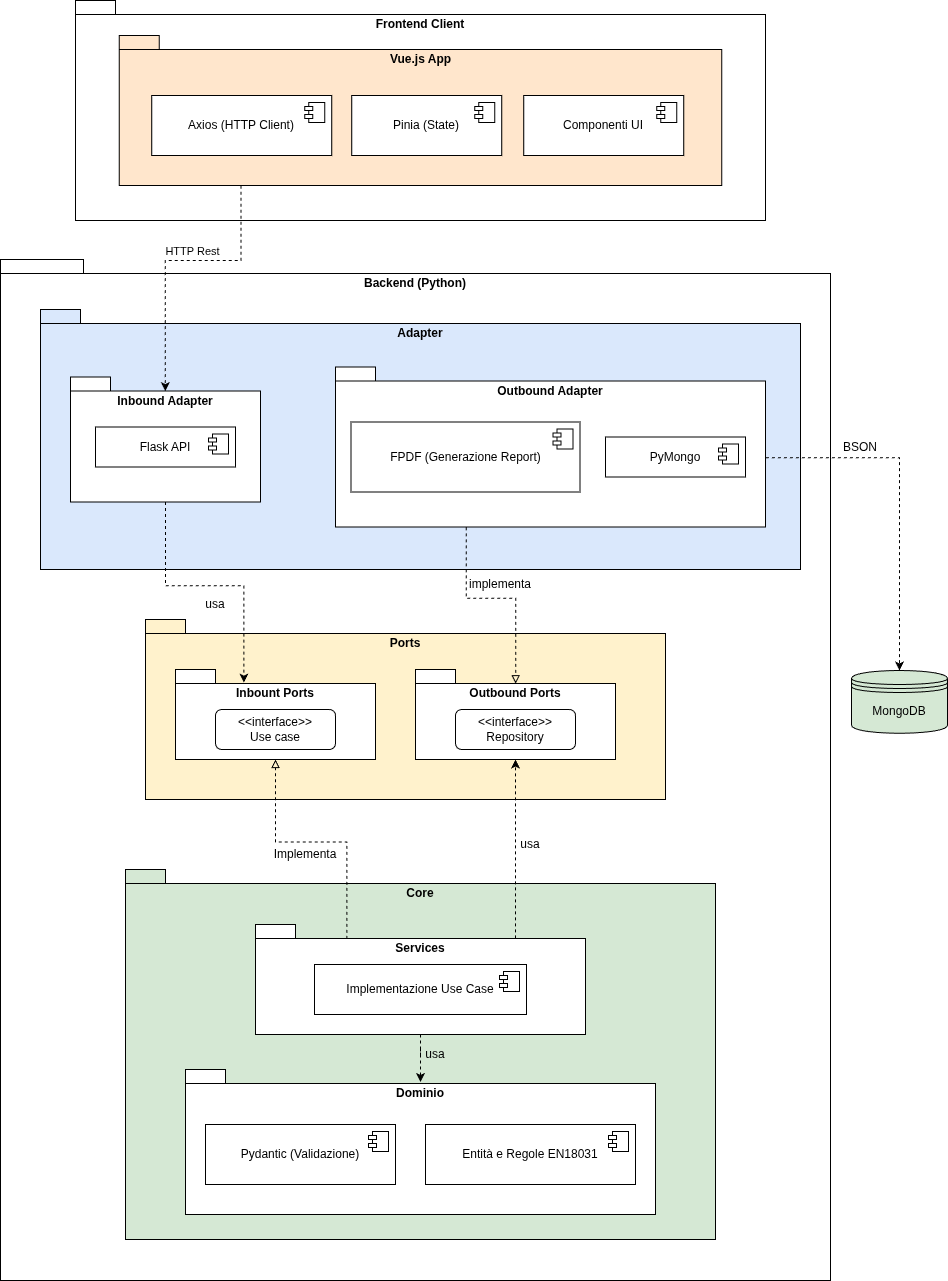

The diagram above was exported from draw.io. Its source (the exported page's mxGraphModel, read from the mxfile embedded in the PNG):
<mxGraphModel dx="3830" dy="998" grid="1" gridSize="10" guides="1" tooltips="1" connect="1" arrows="1" fold="1" page="1" pageScale="1" pageWidth="827" pageHeight="1169" math="0" shadow="0">
  <root>
    <mxCell id="0" />
    <mxCell id="1" parent="0" />
    <mxCell id="x1eNR2vsrPVVi9132u2q-64" parent="1" style="shape=folder;fontStyle=1;spacingTop=10;tabWidth=40;tabHeight=14;tabPosition=left;html=1;whiteSpace=wrap;verticalAlign=top;" value="Frontend Client" vertex="1">
      <mxGeometry height="220" width="690" x="-1725" y="50" as="geometry" />
    </mxCell>
    <mxCell id="x1eNR2vsrPVVi9132u2q-63" parent="1" style="shape=folder;fontStyle=1;spacingTop=10;tabWidth=40;tabHeight=14;tabPosition=left;html=1;whiteSpace=wrap;verticalAlign=top;fillColor=#ffe6cc;strokeColor=#000000;" value="Vue.js App" vertex="1">
      <mxGeometry height="150" width="602.5" x="-1681.25" y="85" as="geometry" />
    </mxCell>
    <mxCell id="x1eNR2vsrPVVi9132u2q-55" parent="1" style="shape=folder;fontStyle=1;spacingTop=10;tabWidth=40;tabHeight=14;tabPosition=left;html=1;whiteSpace=wrap;verticalAlign=top;" value="Backend (Python)" vertex="1">
      <mxGeometry height="1021" width="830" x="-1800" y="309" as="geometry" />
    </mxCell>
    <mxCell id="x1eNR2vsrPVVi9132u2q-43" parent="1" style="shape=folder;fontStyle=1;spacingTop=10;tabWidth=40;tabHeight=14;tabPosition=left;html=1;whiteSpace=wrap;verticalAlign=top;fillColor=#dae8fc;strokeColor=#000000;" value="Adapter" vertex="1">
      <mxGeometry height="260" width="760" x="-1760" y="359" as="geometry" />
    </mxCell>
    <mxCell id="x1eNR2vsrPVVi9132u2q-42" parent="1" style="shape=folder;fontStyle=1;spacingTop=10;tabWidth=40;tabHeight=14;tabPosition=left;html=1;whiteSpace=wrap;verticalAlign=top;" value="Outbound Adapter" vertex="1">
      <mxGeometry height="160" width="430" x="-1465" y="416.5" as="geometry" />
    </mxCell>
    <mxCell id="x1eNR2vsrPVVi9132u2q-41" parent="1" style="shape=folder;fontStyle=1;spacingTop=10;tabWidth=40;tabHeight=14;tabPosition=left;html=1;whiteSpace=wrap;verticalAlign=top;" value="Inbound Adapter" vertex="1">
      <mxGeometry height="125" width="190" x="-1730" y="426.5" as="geometry" />
    </mxCell>
    <mxCell id="x1eNR2vsrPVVi9132u2q-22" parent="1" style="shape=folder;fontStyle=1;spacingTop=10;tabWidth=40;tabHeight=14;tabPosition=left;html=1;whiteSpace=wrap;verticalAlign=top;strokeColor=#000000;fillColor=#fff2cc;" value="Ports" vertex="1">
      <mxGeometry height="180" width="520" x="-1655" y="669" as="geometry" />
    </mxCell>
    <mxCell id="x1eNR2vsrPVVi9132u2q-21" parent="1" style="shape=folder;fontStyle=1;spacingTop=10;tabWidth=40;tabHeight=14;tabPosition=left;html=1;whiteSpace=wrap;verticalAlign=top;" value="Outbound Ports" vertex="1">
      <mxGeometry height="90" width="200" x="-1385" y="719" as="geometry" />
    </mxCell>
    <mxCell id="x1eNR2vsrPVVi9132u2q-16" parent="1" style="shape=folder;fontStyle=1;spacingTop=10;tabWidth=40;tabHeight=14;tabPosition=left;html=1;whiteSpace=wrap;verticalAlign=top;fillColor=#d5e8d4;strokeColor=#000000;" value="Core" vertex="1">
      <mxGeometry height="370" width="590" x="-1675" y="919" as="geometry" />
    </mxCell>
    <mxCell id="x1eNR2vsrPVVi9132u2q-2" parent="1" style="shape=folder;fontStyle=1;spacingTop=10;tabWidth=40;tabHeight=14;tabPosition=left;html=1;whiteSpace=wrap;verticalAlign=top;" value="Dominio" vertex="1">
      <mxGeometry height="145" width="470" x="-1615" y="1119" as="geometry" />
    </mxCell>
    <mxCell id="x1eNR2vsrPVVi9132u2q-3" parent="1" style="html=1;dropTarget=0;whiteSpace=wrap;" value="Pydantic (Validazione)" vertex="1">
      <mxGeometry height="60" width="190" x="-1595" y="1174" as="geometry" />
    </mxCell>
    <mxCell id="x1eNR2vsrPVVi9132u2q-4" parent="x1eNR2vsrPVVi9132u2q-3" style="shape=module;jettyWidth=8;jettyHeight=4;" value="" vertex="1">
      <mxGeometry height="20" relative="1" width="20" x="1" as="geometry">
        <mxPoint x="-27" y="7" as="offset" />
      </mxGeometry>
    </mxCell>
    <mxCell id="x1eNR2vsrPVVi9132u2q-5" parent="1" style="html=1;dropTarget=0;whiteSpace=wrap;" value="Entità e Regole EN18031" vertex="1">
      <mxGeometry height="60" width="210" x="-1375" y="1174" as="geometry" />
    </mxCell>
    <mxCell id="x1eNR2vsrPVVi9132u2q-6" parent="x1eNR2vsrPVVi9132u2q-5" style="shape=module;jettyWidth=8;jettyHeight=4;" value="" vertex="1">
      <mxGeometry height="20" relative="1" width="20" x="1" as="geometry">
        <mxPoint x="-27" y="7" as="offset" />
      </mxGeometry>
    </mxCell>
    <mxCell id="x1eNR2vsrPVVi9132u2q-11" parent="1" style="shape=folder;fontStyle=1;spacingTop=10;tabWidth=40;tabHeight=14;tabPosition=left;html=1;whiteSpace=wrap;verticalAlign=top;" value="Services" vertex="1">
      <mxGeometry height="110" width="330" x="-1545" y="974" as="geometry" />
    </mxCell>
    <mxCell id="x1eNR2vsrPVVi9132u2q-12" parent="1" style="html=1;dropTarget=0;whiteSpace=wrap;" value="Implementazione Use Case" vertex="1">
      <mxGeometry height="50" width="212" x="-1486" y="1014" as="geometry" />
    </mxCell>
    <mxCell id="x1eNR2vsrPVVi9132u2q-13" parent="x1eNR2vsrPVVi9132u2q-12" style="shape=module;jettyWidth=8;jettyHeight=4;" value="" vertex="1">
      <mxGeometry height="20" relative="1" width="20" x="1" as="geometry">
        <mxPoint x="-27" y="7" as="offset" />
      </mxGeometry>
    </mxCell>
    <mxCell id="x1eNR2vsrPVVi9132u2q-14" edge="1" parent="1" source="x1eNR2vsrPVVi9132u2q-11" style="edgeStyle=orthogonalEdgeStyle;rounded=0;orthogonalLoop=1;jettySize=auto;html=1;entryX=0.5;entryY=0.086;entryDx=0;entryDy=0;entryPerimeter=0;dashed=1;" target="x1eNR2vsrPVVi9132u2q-2">
      <mxGeometry relative="1" as="geometry" />
    </mxCell>
    <mxCell id="x1eNR2vsrPVVi9132u2q-15" parent="1" style="text;html=1;whiteSpace=wrap;strokeColor=none;fillColor=none;align=center;verticalAlign=middle;rounded=0;" value="usa" vertex="1">
      <mxGeometry height="30" width="60" x="-1395" y="1089" as="geometry" />
    </mxCell>
    <mxCell id="x1eNR2vsrPVVi9132u2q-20" parent="1" style="shape=folder;fontStyle=1;spacingTop=10;tabWidth=40;tabHeight=14;tabPosition=left;html=1;whiteSpace=wrap;verticalAlign=top;" value="Inbount Ports" vertex="1">
      <mxGeometry height="90" width="200" x="-1625" y="719" as="geometry" />
    </mxCell>
    <mxCell id="x1eNR2vsrPVVi9132u2q-17" parent="1" style="rounded=1;whiteSpace=wrap;html=1;" value="&amp;lt;&amp;lt;interface&amp;gt;&amp;gt;&lt;div&gt;Use case&lt;/div&gt;" vertex="1">
      <mxGeometry height="40" width="120" x="-1585" y="759" as="geometry" />
    </mxCell>
    <mxCell id="x1eNR2vsrPVVi9132u2q-18" parent="1" style="rounded=1;whiteSpace=wrap;html=1;" value="&amp;lt;&amp;lt;interface&amp;gt;&amp;gt;&lt;div&gt;Repository&lt;/div&gt;" vertex="1">
      <mxGeometry height="40" width="120" x="-1345" y="759" as="geometry" />
    </mxCell>
    <mxCell id="x1eNR2vsrPVVi9132u2q-24" edge="1" parent="1" source="x1eNR2vsrPVVi9132u2q-11" style="edgeStyle=orthogonalEdgeStyle;rounded=0;orthogonalLoop=1;jettySize=auto;html=1;entryX=0.5;entryY=1;entryDx=0;entryDy=0;entryPerimeter=0;exitX=0.788;exitY=0.126;exitDx=0;exitDy=0;exitPerimeter=0;dashed=1;" target="x1eNR2vsrPVVi9132u2q-21">
      <mxGeometry relative="1" as="geometry" />
    </mxCell>
    <mxCell id="x1eNR2vsrPVVi9132u2q-25" edge="1" parent="1" source="x1eNR2vsrPVVi9132u2q-11" style="edgeStyle=orthogonalEdgeStyle;rounded=0;orthogonalLoop=1;jettySize=auto;html=1;entryX=0.5;entryY=1;entryDx=0;entryDy=0;entryPerimeter=0;exitX=0.277;exitY=0.131;exitDx=0;exitDy=0;exitPerimeter=0;dashed=1;endArrow=block;endFill=0;" target="x1eNR2vsrPVVi9132u2q-20">
      <mxGeometry relative="1" as="geometry" />
    </mxCell>
    <mxCell id="x1eNR2vsrPVVi9132u2q-26" parent="1" style="text;html=1;whiteSpace=wrap;strokeColor=none;fillColor=none;align=center;verticalAlign=middle;rounded=0;" value="Implementa" vertex="1">
      <mxGeometry height="30" width="60" x="-1525" y="889" as="geometry" />
    </mxCell>
    <mxCell id="x1eNR2vsrPVVi9132u2q-27" parent="1" style="text;html=1;whiteSpace=wrap;strokeColor=none;fillColor=none;align=center;verticalAlign=middle;rounded=0;" value="usa" vertex="1">
      <mxGeometry height="30" width="60" x="-1300" y="879" as="geometry" />
    </mxCell>
    <mxCell id="x1eNR2vsrPVVi9132u2q-35" parent="1" style="html=1;dropTarget=0;whiteSpace=wrap;" value="Flask API" vertex="1">
      <mxGeometry height="40" width="140" x="-1705" y="476.5" as="geometry" />
    </mxCell>
    <mxCell id="x1eNR2vsrPVVi9132u2q-36" parent="x1eNR2vsrPVVi9132u2q-35" style="shape=module;jettyWidth=8;jettyHeight=4;" value="" vertex="1">
      <mxGeometry height="20" relative="1" width="20" x="1" as="geometry">
        <mxPoint x="-27" y="7" as="offset" />
      </mxGeometry>
    </mxCell>
    <mxCell id="x1eNR2vsrPVVi9132u2q-37" parent="1" style="html=1;dropTarget=0;whiteSpace=wrap;" value="FPDF (Generazione Report)" vertex="1">
      <mxGeometry height="70" width="229" x="-1449.5" y="471.5" as="geometry" />
    </mxCell>
    <mxCell id="x1eNR2vsrPVVi9132u2q-38" parent="x1eNR2vsrPVVi9132u2q-37" style="shape=module;jettyWidth=8;jettyHeight=4;" value="" vertex="1">
      <mxGeometry height="20" relative="1" width="20" x="1" as="geometry">
        <mxPoint x="-27" y="7" as="offset" />
      </mxGeometry>
    </mxCell>
    <mxCell id="x1eNR2vsrPVVi9132u2q-54" edge="1" parent="1" source="x1eNR2vsrPVVi9132u2q-42" style="edgeStyle=orthogonalEdgeStyle;rounded=0;orthogonalLoop=1;jettySize=auto;html=1;entryX=0.5;entryY=0;entryDx=0;entryDy=0;dashed=1;exitX=1.001;exitY=0.567;exitDx=0;exitDy=0;exitPerimeter=0;" target="x1eNR2vsrPVVi9132u2q-50">
      <mxGeometry relative="1" as="geometry">
        <mxPoint x="-1020" y="507" as="sourcePoint" />
      </mxGeometry>
    </mxCell>
    <mxCell id="x1eNR2vsrPVVi9132u2q-39" parent="1" style="html=1;dropTarget=0;whiteSpace=wrap;" value="PyMongo" vertex="1">
      <mxGeometry height="40" width="140" x="-1195" y="486.5" as="geometry" />
    </mxCell>
    <mxCell id="x1eNR2vsrPVVi9132u2q-40" parent="x1eNR2vsrPVVi9132u2q-39" style="shape=module;jettyWidth=8;jettyHeight=4;" value="" vertex="1">
      <mxGeometry height="20" relative="1" width="20" x="1" as="geometry">
        <mxPoint x="-27" y="7" as="offset" />
      </mxGeometry>
    </mxCell>
    <mxCell id="x1eNR2vsrPVVi9132u2q-44" edge="1" parent="1" source="x1eNR2vsrPVVi9132u2q-41" style="edgeStyle=orthogonalEdgeStyle;rounded=0;orthogonalLoop=1;jettySize=auto;html=1;entryX=0.342;entryY=0.145;entryDx=0;entryDy=0;entryPerimeter=0;dashed=1;exitX=0.5;exitY=1;exitDx=0;exitDy=0;exitPerimeter=0;" target="x1eNR2vsrPVVi9132u2q-20">
      <mxGeometry relative="1" as="geometry" />
    </mxCell>
    <mxCell id="x1eNR2vsrPVVi9132u2q-45" parent="1" style="text;html=1;whiteSpace=wrap;strokeColor=none;fillColor=none;align=center;verticalAlign=middle;rounded=0;" value="usa" vertex="1">
      <mxGeometry height="30" width="60" x="-1615" y="639" as="geometry" />
    </mxCell>
    <mxCell id="x1eNR2vsrPVVi9132u2q-47" edge="1" parent="1" source="x1eNR2vsrPVVi9132u2q-42" style="edgeStyle=orthogonalEdgeStyle;rounded=0;orthogonalLoop=1;jettySize=auto;html=1;entryX=0.501;entryY=0.158;entryDx=0;entryDy=0;entryPerimeter=0;dashed=1;endArrow=block;endFill=0;exitX=0.304;exitY=1.002;exitDx=0;exitDy=0;exitPerimeter=0;" target="x1eNR2vsrPVVi9132u2q-21">
      <mxGeometry relative="1" as="geometry">
        <mxPoint x="-1335" y="580" as="sourcePoint" />
      </mxGeometry>
    </mxCell>
    <mxCell id="x1eNR2vsrPVVi9132u2q-48" parent="1" style="text;html=1;whiteSpace=wrap;strokeColor=none;fillColor=none;align=center;verticalAlign=middle;rounded=0;" value="implementa" vertex="1">
      <mxGeometry height="30" width="60" x="-1330" y="619" as="geometry" />
    </mxCell>
    <mxCell id="x1eNR2vsrPVVi9132u2q-50" parent="1" style="shape=datastore;whiteSpace=wrap;html=1;fillColor=#d5e8d4;strokeColor=#000000;" value="&lt;font style=&quot;color: rgb(0, 0, 0);&quot;&gt;MongoDB&lt;/font&gt;" vertex="1">
      <mxGeometry height="62.75" width="96" x="-949" y="720" as="geometry" />
    </mxCell>
    <mxCell id="x1eNR2vsrPVVi9132u2q-53" parent="1" style="text;html=1;whiteSpace=wrap;strokeColor=none;fillColor=none;align=center;verticalAlign=middle;rounded=0;" value="BSON" vertex="1">
      <mxGeometry height="30" width="60" x="-970" y="481.5" as="geometry" />
    </mxCell>
    <mxCell id="x1eNR2vsrPVVi9132u2q-65" edge="1" parent="1" source="x1eNR2vsrPVVi9132u2q-63" style="edgeStyle=orthogonalEdgeStyle;rounded=0;orthogonalLoop=1;jettySize=auto;html=1;dashed=1;entryX=0.499;entryY=0.113;entryDx=0;entryDy=0;entryPerimeter=0;exitX=0.202;exitY=1.002;exitDx=0;exitDy=0;exitPerimeter=0;" target="x1eNR2vsrPVVi9132u2q-41">
      <mxGeometry relative="1" as="geometry">
        <Array as="points">
          <mxPoint x="-1560" y="310" />
          <mxPoint x="-1635" y="310" />
        </Array>
      </mxGeometry>
    </mxCell>
    <mxCell id="x1eNR2vsrPVVi9132u2q-67" connectable="0" parent="x1eNR2vsrPVVi9132u2q-65" style="edgeLabel;html=1;align=center;verticalAlign=middle;resizable=0;points=[];" value="HTTP Rest" vertex="1">
      <mxGeometry relative="1" x="-0.0065" y="-2" as="geometry">
        <mxPoint x="16" y="-8" as="offset" />
      </mxGeometry>
    </mxCell>
    <mxCell id="x1eNR2vsrPVVi9132u2q-57" parent="1" style="html=1;dropTarget=0;whiteSpace=wrap;" value="Axios (HTTP Client)" vertex="1">
      <mxGeometry height="60" width="180" x="-1648.75" y="145" as="geometry" />
    </mxCell>
    <mxCell id="x1eNR2vsrPVVi9132u2q-58" parent="x1eNR2vsrPVVi9132u2q-57" style="shape=module;jettyWidth=8;jettyHeight=4;" value="" vertex="1">
      <mxGeometry height="20" relative="1" width="20" x="1" as="geometry">
        <mxPoint x="-27" y="7" as="offset" />
      </mxGeometry>
    </mxCell>
    <mxCell id="x1eNR2vsrPVVi9132u2q-59" parent="1" style="html=1;dropTarget=0;whiteSpace=wrap;" value="Pinia (State)" vertex="1">
      <mxGeometry height="60" width="150" x="-1448.75" y="145" as="geometry" />
    </mxCell>
    <mxCell id="x1eNR2vsrPVVi9132u2q-60" parent="x1eNR2vsrPVVi9132u2q-59" style="shape=module;jettyWidth=8;jettyHeight=4;" value="" vertex="1">
      <mxGeometry height="20" relative="1" width="20" x="1" as="geometry">
        <mxPoint x="-27" y="7" as="offset" />
      </mxGeometry>
    </mxCell>
    <mxCell id="x1eNR2vsrPVVi9132u2q-61" parent="1" style="html=1;dropTarget=0;whiteSpace=wrap;" value="Componenti UI" vertex="1">
      <mxGeometry height="60" width="160" x="-1276.75" y="145" as="geometry" />
    </mxCell>
    <mxCell id="x1eNR2vsrPVVi9132u2q-62" parent="x1eNR2vsrPVVi9132u2q-61" style="shape=module;jettyWidth=8;jettyHeight=4;" value="" vertex="1">
      <mxGeometry height="20" relative="1" width="20" x="1" as="geometry">
        <mxPoint x="-27" y="7" as="offset" />
      </mxGeometry>
    </mxCell>
  </root>
</mxGraphModel>